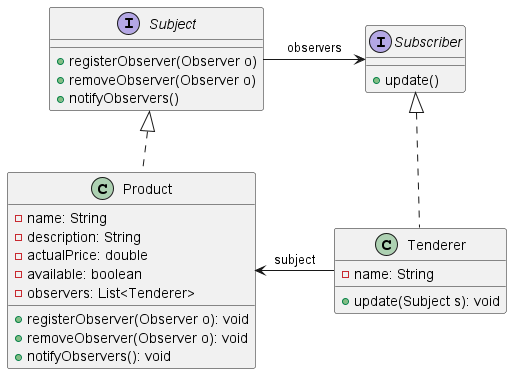

The diagram above was rendered by PlantUML. Its source (embedded in the PNG):
@startuml
'https://plantuml.com/class-diagram
interface Subject {
    +registerObserver(Observer o)
    +removeObserver(Observer o)
    +notifyObservers()
}
interface Subscriber {
    +update()

}
class Tenderer implements Subscriber{
    -name: String
    +update(Subject s): void

}
class Product implements Subject{
    -name: String
    -description: String
    -actualPrice: double
    -available: boolean
    -observers: List<Tenderer>
    +registerObserver(Observer o): void
    +removeObserver(Observer o): void
    +notifyObservers(): void
}

Subject -right-> Subscriber: observers
Tenderer -left-> Product: subject


@enduml